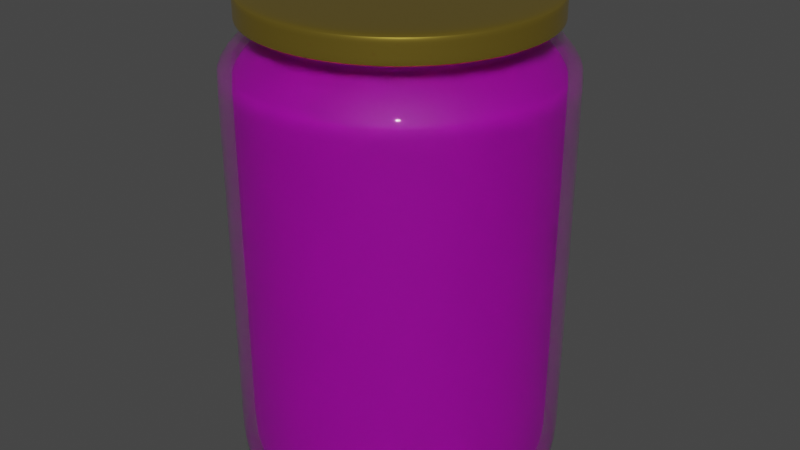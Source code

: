 # Source: blend.blend  (saved by Blender 3.5.10; exported with 4.5.12 LTS)
import bpy
from mathutils import Matrix  # noqa: F401  (used for matrix-valued properties, if any)

bpy.ops.wm.read_factory_settings(use_empty=True)
scene = bpy.context.scene
scene.name = 'Scene'

# ---- collections
col_collection = bpy.data.collections.new('Collection'); scene.collection.children.link(col_collection)

# ---- images (referenced by path relative to the original .blend; pixels are not part of the script)
import os
ASSET_DIR = os.environ.get("B2B_ASSET_DIR", "")  # directory of the original .blend (textures are referenced by path, not embedded)
HERE = os.path.dirname(os.path.abspath(__file__))  # packed textures are extracted next to this script under _unpacked/

def load_image(name, relpath, width, height, colorspace="sRGB"):
    """Load a texture the original file referenced (path relative to the .blend, or extracted next to this script)."""
    p = next((c for c in (os.path.join(HERE, relpath), os.path.join(ASSET_DIR, relpath)) if relpath and os.path.exists(c)), "")
    if p:
        img = bpy.data.images.load(p, check_existing=True)
        img.name = name
    else:  # same state as the original file: an image datablock whose file is absent (Cycles renders it pink)
        img = bpy.data.images.new(name, width, height)
        img.source = "FILE"
        img.filepath = "//" + (relpath or name)
    img.colorspace_settings.name = colorspace
    return img
img_cucumbers_jpg = load_image('Cucumbers.jpg', 'Cucumbers.jpg', 1024, 1024, 'sRGB')

# ---- materials (node trees are filled in below, after node groups)
mat_material_003 = bpy.data.materials.new('Material.003')
mat_material_003.use_transparent_shadow = False
mat_material_003.use_raytrace_refraction = True
mat_material_003.use_screen_refraction = True
mat_material_003.thickness_mode = 'SLAB'
mat_material_004 = bpy.data.materials.new('Material.004')
mat_material_004.use_transparent_shadow = False
mat_material_005 = bpy.data.materials.new('Material.005')
mat_material_005.use_transparent_shadow = False

# ---- node groups
ng_auto_smooth = bpy.data.node_groups.new('Auto Smooth', 'GeometryNodeTree')
_s = ng_auto_smooth.interface.new_socket(name='Geometry', in_out='OUTPUT', socket_type='NodeSocketGeometry')
_s = ng_auto_smooth.interface.new_socket(name='Geometry', in_out='INPUT', socket_type='NodeSocketGeometry')
_s = ng_auto_smooth.interface.new_socket(name='Angle', in_out='INPUT', socket_type='NodeSocketFloat')
_s.subtype = 'ANGLE'
_s.min_value = 0.0
_s.max_value = 3.142
ng_auto_smooth.is_modifier = True
_N = ng_auto_smooth.nodes; _L = ng_auto_smooth.links
n0 = _N.new('NodeGroupOutput'); n0.name = 'Group Output'; n0.location = (480, -100)
n1 = _N.new('NodeGroupInput'); n1.name = 'Group Input'; n1.location = (-420, -300)
n2 = _N.new('NodeGroupInput'); n2.name = 'Group Input.001'; n2.location = (-60, -100)
n3 = _N.new('GeometryNodeSetShadeSmooth'); n3.name = 'Set Shade Smooth'; n3.location = (120, -100)
n3.domain = 'EDGE'
n4 = _N.new('GeometryNodeSetShadeSmooth'); n4.name = 'Set Shade Smooth.001'; n4.location = (300, -100)
n5 = _N.new('GeometryNodeInputMeshEdgeAngle'); n5.name = 'Edge Angle'; n5.location = (-420, -220)
n6 = _N.new('GeometryNodeInputEdgeSmooth'); n6.name = 'Is Edge Smooth'; n6.location = (-60, -160)
n7 = _N.new('GeometryNodeInputShadeSmooth'); n7.name = 'Is Face Smooth'; n7.location = (-240, -340)
n8 = _N.new('FunctionNodeBooleanMath'); n8.name = 'Boolean Math'; n8.location = (-60, -220)
n9 = _N.new('FunctionNodeCompare'); n9.name = 'Compare'; n9.location = (-240, -180)
n9.operation = 'LESS_EQUAL'
_L.new(n5.outputs[0], n9.inputs[0])
_L.new(n4.outputs[0], n0.inputs[0])
_L.new(n1.outputs[1], n9.inputs[1])
_L.new(n9.outputs[0], n8.inputs[0])
_L.new(n7.outputs[0], n8.inputs[1])
_L.new(n2.outputs[0], n3.inputs[0])
_L.new(n6.outputs[0], n3.inputs[1])
_L.new(n3.outputs[0], n4.inputs[0])
_L.new(n8.outputs[0], n3.inputs[2])
n0.is_active_output = True

# ---- material node trees
mat_material_003.use_nodes = True; mat_material_003.node_tree.nodes.clear()
_N = mat_material_003.node_tree.nodes; _L = mat_material_003.node_tree.links
n0 = _N.new('ShaderNodeOutputMaterial'); n0.name = 'Material Output'; n0.location = (300, 300)
n1 = _N.new('ShaderNodeMixShader'); n1.name = 'Mix Shader'; n1.location = (139, 264)
n2 = _N.new('ShaderNodeBsdfGlass'); n2.name = 'Glass BSDF'; n2.location = (-49, 309)
n2.distribution = 'BECKMANN'
n2.inputs[2].default_value = 1.45
n3 = _N.new('ShaderNodeBsdfTransparent'); n3.name = 'Transparent BSDF'; n3.location = (-44, 89)
n4 = _N.new('ShaderNodeValue'); n4.name = 'Value'; n4.location = (300, 140)
n4.outputs[0].default_value = 0.0
_L.new(n1.outputs[0], n0.inputs[0])
_L.new(n2.outputs[0], n1.inputs[1])
_L.new(n3.outputs[0], n1.inputs[2])
_L.new(n4.outputs[0], n0.inputs[3])
n0.is_active_output = True
mat_material_004.use_nodes = True; mat_material_004.node_tree.nodes.clear()
_N = mat_material_004.node_tree.nodes; _L = mat_material_004.node_tree.links
n0 = _N.new('ShaderNodeBsdfPrincipled'); n0.name = 'Principled BSDF'; n0.location = (10, 300)
n0.distribution = 'GGX'
n0.subsurface_method = 'RANDOM_WALK_SKIN'
n0.inputs[0].default_value = (0.8, 0.5759, 0.08755, 1.0)
n0.inputs[1].default_value = 0.9418
n0.inputs[2].default_value = 0.2527
n0.inputs[3].default_value = 1.45
n0.inputs[27].default_value = (0.0, 0.0, 0.0, 1.0)
n0.inputs[28].default_value = 1.0
n1 = _N.new('ShaderNodeOutputMaterial'); n1.name = 'Material Output'; n1.location = (300, 300)
_L.new(n0.outputs[0], n1.inputs[0])
n1.is_active_output = True
mat_material_005.use_nodes = True; mat_material_005.node_tree.nodes.clear()
_N = mat_material_005.node_tree.nodes; _L = mat_material_005.node_tree.links
n0 = _N.new('ShaderNodeOutputMaterial'); n0.name = 'Material Output'; n0.location = (300, 300)
n1 = _N.new('ShaderNodeBsdfPrincipled'); n1.name = 'Principled BSDF'; n1.location = (10, 300)
n1.distribution = 'GGX'
n1.subsurface_method = 'RANDOM_WALK_SKIN'
n1.inputs[3].default_value = 1.45
n1.inputs[27].default_value = (0.0, 0.0, 0.0, 1.0)
n1.inputs[28].default_value = 1.0
n2 = _N.new('ShaderNodeTexImage'); n2.name = 'Image Texture'; n2.location = (-287, 266)
n2.image = img_cucumbers_jpg
_L.new(n1.outputs[0], n0.inputs[0])
_L.new(n2.outputs[0], n1.inputs[0])
n0.is_active_output = True

# ---- world
world_world = bpy.data.worlds.new('World'); scene.world = world_world
world_world.use_nodes = True; world_world.node_tree.nodes.clear()
_N = world_world.node_tree.nodes; _L = world_world.node_tree.links
n0 = _N.new('ShaderNodeOutputWorld'); n0.name = 'World Output'; n0.location = (300, 300)
n1 = _N.new('ShaderNodeBackground'); n1.name = 'Background'; n1.location = (10, 300)
n1.inputs[0].default_value = (0.05088, 0.05088, 0.05088, 1.0)
_L.new(n1.outputs[0], n0.inputs[0])
n0.is_active_output = True
world_world.color = (0.05088, 0.05088, 0.05088)
world_world.use_sun_shadow = False
world_world.sun_shadow_jitter_overblur = 0.0

# ---- meshes
me_circle = bpy.data.meshes.new('Circle')
me_circle.from_pydata([(0.0, 1.0, 0.0), (-0.3827, 0.9239, 0.0), (-0.7071, 0.7071, 0.0), (-0.9239, 0.3827, 0.0), (-1.0, 0.0, 0.0), (-0.9239, -0.3827, 0.0), (-0.7071, -0.7071, 0.0), (-0.3827, -0.9239, 0.0), (0.0, -1.0, 0.0), (0.3827, -0.9239, 0.0), (0.7071, -0.7071, 0.0), (0.9239, -0.3827, 0.0), (1.0, 0.0, 0.0), (0.9239, 0.3827, 0.0), (0.7071, 0.7071, 0.0), (0.3827, 0.9239, 0.0), (0.0, 1.0, 2.4), (-0.3827, 0.9239, 2.4), (-0.7071, 0.7071, 2.4), (-0.9239, 0.3827, 2.4), (-1.0, 0.0, 2.4), (-0.9239, -0.3827, 2.4), (-0.7071, -0.7071, 2.4), (-0.3827, -0.9239, 2.4), (0.0, -1.0, 2.4), (0.3827, -0.9239, 2.4), (0.7071, -0.7071, 2.4), (0.9239, -0.3827, 2.4), (1.0, 0.0, 2.4), (0.9239, 0.3827, 2.4), (0.7071, 0.7071, 2.4), (0.3827, 0.9239, 2.4), (3.125e-09, 0.7903, 2.6), (-0.3024, 0.7301, 2.6), (-0.5588, 0.5588, 2.6), (-0.7301, 0.3024, 2.6), (-0.7903, -2.344e-09, 2.6), (-0.7301, -0.3024, 2.6), (-0.5588, -0.5588, 2.6), (-0.3024, -0.7301, 2.6), (3.125e-09, -0.7903, 2.6), (0.3024, -0.7301, 2.6), (0.5588, -0.5588, 2.6), (0.7301, -0.3024, 2.6), (0.7903, -2.344e-09, 2.6), (0.7301, 0.3024, 2.6), (0.5588, 0.5588, 2.6), (0.3024, 0.7301, 2.6), (3.125e-09, 0.7903, 2.65), (-0.3024, 0.7301, 2.65), (-0.5588, 0.5588, 2.65), (-0.7301, 0.3024, 2.65), (-0.7903, -2.344e-09, 2.65), (-0.7301, -0.3024, 2.65), (-0.5588, -0.5588, 2.65), (-0.3024, -0.7301, 2.65), (3.125e-09, -0.7903, 2.65), (0.3024, -0.7301, 2.65), (0.5588, -0.5588, 2.65), (0.7301, -0.3024, 2.65), (0.7903, -2.344e-09, 2.65), (0.7301, 0.3024, 2.65), (0.5588, 0.5588, 2.65), (0.3024, 0.7301, 2.65), (2.98e-09, 0.8, 0.0), (-0.3061, 0.7391, 0.0), (-0.5657, 0.5657, 0.0), (-0.7391, 0.3061, 0.0), (-0.8, -2.235e-09, 0.0), (-0.7391, -0.3061, 0.0), (-0.5657, -0.5657, 0.0), (-0.3061, -0.7391, 0.0), (2.98e-09, -0.8, 0.0), (0.3061, -0.7391, 0.0), (0.5657, -0.5657, 0.0), (0.7391, -0.3061, 0.0), (0.8, -2.235e-09, 0.0), (0.7391, 0.3061, 0.0), (0.5657, 0.5657, 0.0), (0.3061, 0.7391, 0.0), (1.863e-08, -1.118e-08, 0.0), (0.3466, 0.8368, 2.52), (0.6405, 0.6405, 2.52), (1.93e-09, -0.9057, 2.52), (-0.3466, -0.8368, 2.52), (-0.3466, 0.8368, 2.52), (1.93e-09, 0.9057, 2.52), (0.3466, -0.8368, 2.52), (-0.6405, 0.6405, 2.52), (0.6405, -0.6405, 2.52), (-0.8368, 0.3466, 2.52), (0.8368, -0.3466, 2.52), (-0.9057, -1.447e-09, 2.52), (0.9057, -1.447e-09, 2.52), (-0.8368, -0.3466, 2.52), (0.8368, 0.3466, 2.52), (-0.6405, -0.6405, 2.52), (0.9239, 0.3827, 2.364), (0.7071, 0.7071, 2.364), (-0.7071, -0.7071, 2.364), (-0.3827, -0.9239, 2.364), (0.3827, 0.9239, 2.364), (0.0, -1.0, 2.364), (0.0, 1.0, 2.364), (-0.3827, 0.9239, 2.364), (0.3827, -0.9239, 2.364), (-0.7071, 0.7071, 2.364), (0.7071, -0.7071, 2.364), (-0.9239, 0.3827, 2.364), (0.9239, -0.3827, 2.364), (-1.0, 0.0, 2.364), (1.0, 0.0, 2.364), (-0.9239, -0.3827, 2.364), (0.9239, 0.3827, 0.04728), (-0.7071, -0.7071, 0.04728), (0.0, 1.0, 0.04728), (0.7071, 0.7071, 0.04728), (-0.3827, -0.9239, 0.04728), (0.3827, 0.9239, 0.04728), (0.0, -1.0, 0.04728), (-0.3827, 0.9239, 0.04728), (0.3827, -0.9239, 0.04728), (-0.7071, 0.7071, 0.04728), (0.7071, -0.7071, 0.04728), (-0.9239, 0.3827, 0.04728), (0.9239, -0.3827, 0.04728), (-1.0, 0.0, 0.04728), (1.0, 0.0, 0.04728), (-0.9239, -0.3827, 0.04728), (0.5588, 0.5588, 2.618), (0.7301, 0.3024, 2.618), (-0.3024, -0.7301, 2.618), (-0.5588, -0.5588, 2.618), (0.3024, 0.7301, 2.618), (3.125e-09, -0.7903, 2.618), (-0.3024, 0.7301, 2.618), (3.125e-09, 0.7903, 2.618), (0.3024, -0.7301, 2.618), (-0.5588, 0.5588, 2.618), (0.5588, -0.5588, 2.618), (-0.7301, 0.3024, 2.618), (0.7301, -0.3024, 2.618), (-0.7903, -2.344e-09, 2.618), (0.7903, -2.344e-09, 2.618), (-0.7301, -0.3024, 2.618)], [], [(97, 98, 30, 29), (99, 100, 23, 22), (98, 101, 31, 30), (100, 102, 24, 23), (103, 104, 17, 16), (101, 103, 16, 31), (102, 105, 25, 24), (104, 106, 18, 17), (105, 107, 26, 25), (106, 108, 19, 18), (107, 109, 27, 26), (108, 110, 20, 19), (109, 111, 28, 27), (110, 112, 21, 20), (111, 97, 29, 28), (112, 99, 22, 21), (82, 81, 47, 46), (84, 83, 40, 39), (86, 85, 33, 32), (81, 86, 32, 47), (83, 87, 41, 40), (85, 88, 34, 33), (87, 89, 42, 41), (88, 90, 35, 34), (89, 91, 43, 42), (90, 92, 36, 35), (91, 93, 44, 43), (92, 94, 37, 36), (93, 95, 45, 44), (94, 96, 38, 37), (95, 82, 46, 45), (96, 84, 39, 38), (130, 129, 62, 61), (132, 131, 55, 54), (129, 133, 63, 62), (131, 134, 56, 55), (136, 135, 49, 48), (133, 136, 48, 63), (134, 137, 57, 56), (135, 138, 50, 49), (137, 139, 58, 57), (138, 140, 51, 50), (139, 141, 59, 58), (140, 142, 52, 51), (141, 143, 60, 59), (142, 144, 53, 52), (143, 130, 61, 60), (144, 132, 54, 53), (13, 12, 76, 77), (6, 5, 69, 70), (14, 13, 77, 78), (7, 6, 70, 71), (15, 14, 78, 79), (8, 7, 71, 72), (1, 0, 64, 65), (0, 15, 79, 64), (9, 8, 72, 73), (2, 1, 65, 66), (10, 9, 73, 74), (3, 2, 66, 67), (11, 10, 74, 75), (4, 3, 67, 68), (12, 11, 75, 76), (5, 4, 68, 69), (76, 75, 80), (69, 68, 80), (77, 76, 80), (70, 69, 80), (78, 77, 80), (71, 70, 80), (79, 78, 80), (72, 71, 80), (65, 64, 80), (64, 79, 80), (73, 72, 80), (66, 65, 80), (74, 73, 80), (67, 66, 80), (75, 74, 80), (68, 67, 80), (22, 23, 84, 96), (29, 30, 82, 95), (21, 22, 96, 94), (28, 29, 95, 93), (20, 21, 94, 92), (27, 28, 93, 91), (19, 20, 92, 90), (26, 27, 91, 89), (18, 19, 90, 88), (25, 26, 89, 87), (17, 18, 88, 85), (24, 25, 87, 83), (31, 16, 86, 81), (16, 17, 85, 86), (23, 24, 83, 84), (30, 31, 81, 82), (128, 114, 99, 112), (127, 113, 97, 111), (126, 128, 112, 110), (125, 127, 111, 109), (124, 126, 110, 108), (123, 125, 109, 107), (122, 124, 108, 106), (121, 123, 107, 105), (120, 122, 106, 104), (119, 121, 105, 102), (118, 115, 103, 101), (115, 120, 104, 103), (117, 119, 102, 100), (116, 118, 101, 98), (114, 117, 100, 99), (113, 116, 98, 97), (13, 14, 116, 113), (6, 7, 117, 114), (14, 15, 118, 116), (7, 8, 119, 117), (0, 1, 120, 115), (15, 0, 115, 118), (8, 9, 121, 119), (1, 2, 122, 120), (9, 10, 123, 121), (2, 3, 124, 122), (10, 11, 125, 123), (3, 4, 126, 124), (11, 12, 127, 125), (4, 5, 128, 126), (12, 13, 113, 127), (5, 6, 114, 128), (37, 38, 132, 144), (44, 45, 130, 143), (36, 37, 144, 142), (43, 44, 143, 141), (35, 36, 142, 140), (42, 43, 141, 139), (34, 35, 140, 138), (41, 42, 139, 137), (33, 34, 138, 135), (40, 41, 137, 134), (47, 32, 136, 133), (32, 33, 135, 136), (39, 40, 134, 131), (46, 47, 133, 129), (38, 39, 131, 132), (45, 46, 129, 130)])
me_circle.polygons.foreach_set('use_smooth', [True] * 144)
_uv = me_circle.uv_layers.new(name='UVMap')
_uv.uv.foreach_set('vector', [0.0, 0.0, 0.0, 0.0, 0.0, 0.0, 0.0, 0.0, 0.0, 0.0, 0.0, 0.0, 0.0, 0.0, 0.0, 0.0, 0.0, 0.0, 0.0, 0.0, 0.0, 0.0, 0.0, 0.0, 0.0, 0.0, 0.0, 0.0, 0.0, 0.0, 0.0, 0.0, 0.0, 0.0, 0.0, 0.0, 0.0, 0.0, 0.0, 0.0, 0.0, 0.0, 0.0, 0.0, 0.0, 0.0, 0.0, 0.0, 0.0, 0.0, 0.0, 0.0, 0.0, 0.0, 0.0, 0.0, 0.0, 0.0, 0.0, 0.0, 0.0, 0.0, 0.0, 0.0, 0.0, 0.0, 0.0, 0.0, 0.0, 0.0, 0.0, 0.0, 0.0, 0.0, 0.0, 0.0, 0.0, 0.0, 0.0, 0.0, 0.0, 0.0, 0.0, 0.0, 0.0, 0.0, 0.0, 0.0, 0.0, 0.0, 0.0, 0.0, 0.0, 0.0, 0.0, 0.0, 0.0, 0.0, 0.0, 0.0, 0.0, 0.0, 0.0, 0.0, 0.0, 0.0, 0.0, 0.0, 0.0, 0.0, 0.0, 0.0, 0.0, 0.0, 0.0, 0.0, 0.0, 0.0, 0.0, 0.0, 0.0, 0.0, 0.0, 0.0, 0.0, 0.0, 0.0, 0.0, 0.0, 0.0, 0.0, 0.0, 0.0, 0.0, 0.0, 0.0, 0.0, 0.0, 0.0, 0.0, 0.0, 0.0, 0.0, 0.0, 0.0, 0.0, 0.0, 0.0, 0.0, 0.0, 0.0, 0.0, 0.0, 0.0, 0.0, 0.0, 0.0, 0.0, 0.0, 0.0, 0.0, 0.0, 0.0, 0.0, 0.0, 0.0, 0.0, 0.0, 0.0, 0.0, 0.0, 0.0, 0.0, 0.0, 0.0, 0.0, 0.0, 0.0, 0.0, 0.0, 0.0, 0.0, 0.0, 0.0, 0.0, 0.0, 0.0, 0.0, 0.0, 0.0, 0.0, 0.0, 0.0, 0.0, 0.0, 0.0, 0.0, 0.0, 0.0, 0.0, 0.0, 0.0, 0.0, 0.0, 0.0, 0.0, 0.0, 0.0, 0.0, 0.0, 0.0, 0.0, 0.0, 0.0, 0.0, 0.0, 0.0, 0.0, 0.0, 0.0, 0.0, 0.0, 0.0, 0.0, 0.0, 0.0, 0.0, 0.0, 0.0, 0.0, 0.0, 0.0, 0.0, 0.0, 0.0, 0.0, 0.0, 0.0, 0.0, 0.0, 0.0, 0.0, 0.0, 0.0, 0.0, 0.0, 0.0, 0.0, 0.0, 0.0, 0.0, 0.0, 0.0, 0.0, 0.0, 0.0, 0.0, 0.0, 0.0, 0.0, 0.0, 0.0, 0.0, 0.0, 0.0, 0.0, 0.0, 0.0, 0.0, 0.0, 0.0, 0.0, 0.0, 0.0, 0.0, 0.0, 0.0, 0.0, 0.0, 0.0, 0.0, 0.0, 0.0, 0.0, 0.0, 0.0, 0.0, 0.0, 0.0, 0.0, 0.0, 0.0, 0.0, 0.0, 0.0, 0.0, 0.0, 0.0, 0.0, 0.0, 0.0, 0.0, 0.0, 0.0, 0.0, 0.0, 0.0, 0.0, 0.0, 0.0, 0.0, 0.0, 0.0, 0.0, 0.0, 0.0, 0.0, 0.0, 0.0, 0.0, 0.0, 0.0, 0.0, 0.0, 0.0, 0.0, 0.0, 0.0, 0.0, 0.0, 0.0, 0.0, 0.0, 0.0, 0.0, 0.0, 0.0, 0.0, 0.0, 0.0, 0.0, 0.0, 0.0, 0.0, 0.0, 0.0, 0.0, 0.0, 0.0, 0.0, 0.0, 0.0, 0.0, 0.0, 0.0, 0.0, 0.0, 0.0, 0.0, 0.0, 0.0, 0.0, 0.0, 0.0, 0.0, 0.0, 0.0, 0.0, 0.0, 0.0, 0.0, 0.0, 0.0, 0.0, 0.0, 0.0, 0.0, 0.0, 0.0, 0.0, 0.0, 0.0, 0.0, 0.0, 0.0, 0.0, 0.0, 0.0, 0.0, 0.0, 0.0, 0.0, 0.0, 0.0, 0.0, 0.0, 0.0, 0.0, 0.0, 0.0, 0.0, 0.0, 0.0, 0.0, 0.0, 0.0, 0.0, 0.0, 0.0, 0.0, 0.0, 0.0, 0.0, 0.0, 0.0, 0.0, 0.0, 0.0, 0.0, 0.0, 0.0, 0.0, 0.0, 0.0, 0.0, 0.0, 0.0, 0.0, 0.0, 0.0, 0.0, 0.0, 0.0, 0.0, 0.0, 0.0, 0.0, 0.0, 0.0, 0.0, 0.0, 0.0, 0.0, 0.0, 0.0, 0.0, 0.0, 0.0, 0.0, 0.0, 0.0, 0.0, 0.0, 0.0, 0.0, 0.0, 0.0, 0.0, 0.0, 0.0, 0.0, 0.0, 0.0, 0.0, 0.0, 0.0, 0.0, 0.0, 0.0, 0.0, 0.0, 0.0, 0.0, 0.0, 0.0, 0.0, 0.0, 0.0, 0.0, 0.0, 0.0, 0.0, 0.0, 0.0, 0.0, 0.0, 0.0, 0.0, 0.0, 0.0, 0.0, 0.0, 0.0, 0.0, 0.0, 0.0, 0.0, 0.0, 0.0, 0.0, 0.0, 0.0, 0.0, 0.0, 0.0, 0.0, 0.0, 0.0, 0.0, 0.0, 0.0, 0.0, 0.0, 0.0, 0.0, 0.0, 0.0, 0.0, 0.0, 0.0, 0.0, 0.0, 0.0, 0.0, 0.0, 0.0, 0.0, 0.0, 0.0, 0.0, 0.0, 0.0, 0.0, 0.0, 0.0, 0.0, 0.0, 0.0, 0.0, 0.0, 0.0, 0.0, 0.0, 0.0, 0.0, 0.0, 0.0, 0.0, 0.0, 0.0, 0.0, 0.0, 0.0, 0.0, 0.0, 0.0, 0.0, 0.0, 0.0, 0.0, 0.0, 0.0, 0.0, 0.0, 0.0, 0.0, 0.0, 0.0, 0.0, 0.0, 0.0, 0.0, 0.0, 0.0, 0.0, 0.0, 0.0, 0.0, 0.0, 0.0, 0.0, 0.0, 0.0, 0.0, 0.0, 0.0, 0.0, 0.0, 0.0, 0.0, 0.0, 0.0, 0.0, 0.0, 0.0, 0.0, 0.0, 0.0, 0.0, 0.0, 0.0, 0.0, 0.0, 0.0, 0.0, 0.0, 0.0, 0.0, 0.0, 0.0, 0.0, 0.0, 0.0, 0.0, 0.0, 0.0, 0.0, 0.0, 0.0, 0.0, 0.0, 0.0, 0.0, 0.0, 0.0, 0.0, 0.0, 0.0, 0.0, 0.0, 0.0, 0.0, 0.0, 0.0, 0.0, 0.0, 0.0, 0.0, 0.0, 0.0, 0.0, 0.0, 0.0, 0.0, 0.0, 0.0, 0.0, 0.0, 0.0, 0.0, 0.0, 0.0, 0.0, 0.0, 0.0, 0.0, 0.0, 0.0, 0.0, 0.0, 0.0, 0.0, 0.0, 0.0, 0.0, 0.0, 0.0, 0.0, 0.0, 0.0, 0.0, 0.0, 0.0, 0.0, 0.0, 0.0, 0.0, 0.0, 0.0, 0.0, 0.0, 0.0, 0.0, 0.0, 0.0, 0.0, 0.0, 0.0, 0.0, 0.0, 0.0, 0.0, 0.0, 0.0, 0.0, 0.0, 0.0, 0.0, 0.0, 0.0, 0.0, 0.0, 0.0, 0.0, 0.0, 0.0, 0.0, 0.0, 0.0, 0.0, 0.0, 0.0, 0.0, 0.0, 0.0, 0.0, 0.0, 0.0, 0.0, 0.0, 0.0, 0.0, 0.0, 0.0, 0.0, 0.0, 0.0, 0.0, 0.0, 0.0, 0.0, 0.0, 0.0, 0.0, 0.0, 0.0, 0.0, 0.0, 0.0, 0.0, 0.0, 0.0, 0.0, 0.0, 0.0, 0.0, 0.0, 0.0, 0.0, 0.0, 0.0, 0.0, 0.0, 0.0, 0.0, 0.0, 0.0, 0.0, 0.0, 0.0, 0.0, 0.0, 0.0, 0.0, 0.0, 0.0, 0.0, 0.0, 0.0, 0.0, 0.0, 0.0, 0.0, 0.0, 0.0, 0.0, 0.0, 0.0, 0.0, 0.0, 0.0, 0.0, 0.0, 0.0, 0.0, 0.0, 0.0, 0.0, 0.0, 0.0, 0.0, 0.0, 0.0, 0.0, 0.0, 0.0, 0.0, 0.0, 0.0, 0.0, 0.0, 0.0, 0.0, 0.0, 0.0, 0.0, 0.0, 0.0, 0.0, 0.0, 0.0, 0.0, 0.0, 0.0, 0.0, 0.0, 0.0, 0.0, 0.0, 0.0, 0.0, 0.0, 0.0, 0.0, 0.0, 0.0, 0.0, 0.0, 0.0, 0.0, 0.0, 0.0, 0.0, 0.0, 0.0, 0.0, 0.0, 0.0, 0.0, 0.0, 0.0, 0.0, 0.0, 0.0, 0.0, 0.0, 0.0, 0.0, 0.0, 0.0, 0.0, 0.0, 0.0, 0.0, 0.0, 0.0, 0.0, 0.0, 0.0, 0.0, 0.0, 0.0, 0.0, 0.0, 0.0, 0.0, 0.0, 0.0, 0.0, 0.0, 0.0, 0.0, 0.0, 0.0, 0.0, 0.0, 0.0, 0.0, 0.0, 0.0, 0.0, 0.0, 0.0, 0.0, 0.0, 0.0, 0.0, 0.0, 0.0, 0.0, 0.0, 0.0, 0.0, 0.0, 0.0, 0.0, 0.0, 0.0, 0.0, 0.0, 0.0, 0.0, 0.0, 0.0, 0.0, 0.0, 0.0, 0.0, 0.0, 0.0, 0.0, 0.0, 0.0, 0.0, 0.0, 0.0, 0.0, 0.0, 0.0, 0.0, 0.0, 0.0, 0.0, 0.0, 0.0, 0.0, 0.0, 0.0, 0.0, 0.0, 0.0, 0.0, 0.0, 0.0, 0.0, 0.0, 0.0, 0.0, 0.0, 0.0, 0.0, 0.0, 0.0, 0.0, 0.0, 0.0, 0.0, 0.0, 0.0, 0.0, 0.0, 0.0, 0.0, 0.0, 0.0, 0.0, 0.0, 0.0, 0.0, 0.0, 0.0, 0.0, 0.0, 0.0, 0.0, 0.0, 0.0, 0.0, 0.0, 0.0, 0.0, 0.0, 0.0, 0.0, 0.0, 0.0, 0.0, 0.0, 0.0, 0.0, 0.0, 0.0, 0.0, 0.0, 0.0, 0.0, 0.0, 0.0, 0.0, 0.0, 0.0, 0.0, 0.0, 0.0, 0.0, 0.0, 0.0, 0.0, 0.0, 0.0, 0.0, 0.0, 0.0, 0.0, 0.0, 0.0, 0.0, 0.0, 0.0, 0.0, 0.0, 0.0, 0.0, 0.0, 0.0, 0.0, 0.0, 0.0, 0.0, 0.0, 0.0, 0.0, 0.0, 0.0, 0.0, 0.0, 0.0, 0.0, 0.0, 0.0, 0.0, 0.0, 0.0, 0.0, 0.0, 0.0, 0.0, 0.0, 0.0, 0.0, 0.0, 0.0, 0.0, 0.0, 0.0, 0.0, 0.0, 0.0, 0.0, 0.0, 0.0, 0.0, 0.0, 0.0, 0.0, 0.0, 0.0, 0.0, 0.0, 0.0, 0.0, 0.0, 0.0, 0.0, 0.0, 0.0, 0.0, 0.0, 0.0, 0.0, 0.0, 0.0, 0.0, 0.0, 0.0, 0.0, 0.0, 0.0, 0.0, 0.0, 0.0, 0.0, 0.0, 0.0, 0.0, 0.0, 0.0, 0.0, 0.0, 0.0, 0.0, 0.0, 0.0, 0.0, 0.0, 0.0, 0.0, 0.0, 0.0, 0.0, 0.0, 0.0, 0.0, 0.0, 0.0, 0.0, 0.0, 0.0, 0.0, 0.0, 0.0, 0.0, 0.0, 0.0, 0.0, 0.0, 0.0, 0.0, 0.0, 0.0])
me_circle.materials.append(mat_material_003)
me_circle.update()
me_circle_001 = bpy.data.meshes.new('Circle.001')
me_circle_001.from_pydata([(3.125e-09, 0.7903, 2.65), (-0.3024, 0.7301, 2.65), (-0.5588, 0.5588, 2.65), (-0.7301, 0.3024, 2.65), (-0.7903, -2.344e-09, 2.65), (-0.7301, -0.3024, 2.65), (-0.5588, -0.5588, 2.65), (-0.3024, -0.7301, 2.65), (3.125e-09, -0.7903, 2.65), (0.3024, -0.7301, 2.65), (0.5588, -0.5588, 2.65), (0.7301, -0.3024, 2.65), (0.7903, -2.344e-09, 2.65), (0.7301, 0.3024, 2.65), (0.5588, 0.5588, 2.65), (0.3024, 0.7301, 2.65), (5.109e-09, 0.8926, 2.64), (-0.3416, 0.8246, 2.64), (-0.6312, 0.6312, 2.64), (-0.8246, 0.3416, 2.64), (-0.8926, -1.206e-09, 2.64), (-0.8246, -0.3416, 2.64), (-0.6312, -0.6312, 2.64), (-0.3416, -0.8246, 2.64), (5.109e-09, -0.8926, 2.64), (0.3416, -0.8246, 2.64), (0.6312, -0.6312, 2.64), (0.8246, -0.3416, 2.64), (0.8926, -1.206e-09, 2.64), (0.8246, 0.3416, 2.64), (0.6312, 0.6312, 2.64), (0.3416, 0.8246, 2.64), (5.109e-09, 0.8926, 2.8), (-0.3416, 0.8246, 2.8), (-0.6312, 0.6312, 2.8), (-0.8246, 0.3416, 2.8), (-0.8926, -1.206e-09, 2.8), (-0.8246, -0.3416, 2.8), (-0.6312, -0.6312, 2.8), (-0.3416, -0.8246, 2.8), (5.109e-09, -0.8926, 2.8), (0.3416, -0.8246, 2.8), (0.6312, -0.6312, 2.8), (0.8246, -0.3416, 2.8), (0.8926, -1.206e-09, 2.8), (0.8246, 0.3416, 2.8), (0.6312, 0.6312, 2.8), (0.3416, 0.8246, 2.8), (5.214e-09, 0.6962, 2.8), (-0.2664, 0.6432, 2.8), (-0.4923, 0.4923, 2.8), (-0.6432, 0.2664, 2.8), (-0.6962, 6.982e-10, 2.8), (-0.6432, -0.2664, 2.8), (-0.4923, -0.4923, 2.8), (-0.2664, -0.6432, 2.8), (5.214e-09, -0.6962, 2.8), (0.2664, -0.6432, 2.8), (0.4923, -0.4923, 2.8), (0.6432, -0.2664, 2.8), (0.6962, 6.982e-10, 2.8), (0.6432, 0.2664, 2.8), (0.4923, 0.4923, 2.8), (0.2664, 0.6432, 2.8), (2.794e-09, 5.588e-09, 2.8), (5.109e-09, 0.8926, 2.777), (-0.3416, 0.8246, 2.777), (5.109e-09, -0.8926, 2.777), (0.3416, 0.8246, 2.777), (-0.3416, -0.8246, 2.777), (0.6312, 0.6312, 2.777), (-0.6312, -0.6312, 2.777), (0.8246, 0.3416, 2.777), (-0.8246, -0.3416, 2.777), (0.8926, -1.206e-09, 2.777), (-0.8926, -1.206e-09, 2.777), (0.6312, -0.6312, 2.777), (0.8246, -0.3416, 2.777), (-0.6312, 0.6312, 2.777), (-0.8246, 0.3416, 2.777), (0.3416, -0.8246, 2.777), (-0.6312, 0.6312, 2.661), (0.6312, -0.6312, 2.661), (5.109e-09, 0.8926, 2.661), (0.3416, -0.8246, 2.661), (-0.3416, 0.8246, 2.661), (5.109e-09, -0.8926, 2.661), (0.3416, 0.8246, 2.661), (-0.3416, -0.8246, 2.661), (0.6312, 0.6312, 2.661), (-0.6312, -0.6312, 2.661), (0.8246, 0.3416, 2.661), (-0.8246, -0.3416, 2.661), (0.8926, -1.206e-09, 2.661), (-0.8926, -1.206e-09, 2.661), (0.8246, -0.3416, 2.661), (-0.8246, 0.3416, 2.661)], [], [(1, 2, 18, 17), (9, 10, 26, 25), (2, 3, 19, 18), (10, 11, 27, 26), (3, 4, 20, 19), (11, 12, 28, 27), (4, 5, 21, 20), (12, 13, 29, 28), (5, 6, 22, 21), (13, 14, 30, 29), (6, 7, 23, 22), (14, 15, 31, 30), (7, 8, 24, 23), (0, 1, 17, 16), (15, 0, 16, 31), (8, 9, 25, 24), (78, 79, 35, 34), (76, 77, 43, 42), (79, 75, 36, 35), (77, 74, 44, 43), (75, 73, 37, 36), (74, 72, 45, 44), (73, 71, 38, 37), (72, 70, 46, 45), (71, 69, 39, 38), (70, 68, 47, 46), (69, 67, 40, 39), (65, 66, 33, 32), (68, 65, 32, 47), (67, 80, 41, 40), (66, 78, 34, 33), (80, 76, 42, 41), (39, 40, 56, 55), (32, 33, 49, 48), (47, 32, 48, 63), (40, 41, 57, 56), (33, 34, 50, 49), (41, 42, 58, 57), (34, 35, 51, 50), (42, 43, 59, 58), (35, 36, 52, 51), (43, 44, 60, 59), (36, 37, 53, 52), (44, 45, 61, 60), (37, 38, 54, 53), (45, 46, 62, 61), (38, 39, 55, 54), (46, 47, 63, 62), (60, 61, 64), (53, 54, 64), (61, 62, 64), (54, 55, 64), (62, 63, 64), (55, 56, 64), (48, 49, 64), (63, 48, 64), (56, 57, 64), (49, 50, 64), (57, 58, 64), (50, 51, 64), (58, 59, 64), (51, 52, 64), (59, 60, 64), (52, 53, 64), (84, 82, 76, 80), (85, 81, 78, 66), (86, 84, 80, 67), (87, 83, 65, 68), (83, 85, 66, 65), (88, 86, 67, 69), (89, 87, 68, 70), (90, 88, 69, 71), (91, 89, 70, 72), (92, 90, 71, 73), (93, 91, 72, 74), (94, 92, 73, 75), (95, 93, 74, 77), (96, 94, 75, 79), (82, 95, 77, 76), (81, 96, 79, 78), (18, 19, 96, 81), (26, 27, 95, 82), (19, 20, 94, 96), (27, 28, 93, 95), (20, 21, 92, 94), (28, 29, 91, 93), (21, 22, 90, 92), (29, 30, 89, 91), (22, 23, 88, 90), (30, 31, 87, 89), (23, 24, 86, 88), (16, 17, 85, 83), (31, 16, 83, 87), (24, 25, 84, 86), (17, 18, 81, 85), (25, 26, 82, 84)])
me_circle_001.polygons.foreach_set('use_smooth', [True] * 96)
_uv = me_circle_001.uv_layers.new(name='UVMap')
_uv.uv.foreach_set('vector', [0.0, 0.0, 0.0, 0.0, 0.0, 0.0, 0.0, 0.0, 0.0, 0.0, 0.0, 0.0, 0.0, 0.0, 0.0, 0.0, 0.0, 0.0, 0.0, 0.0, 0.0, 0.0, 0.0, 0.0, 0.0, 0.0, 0.0, 0.0, 0.0, 0.0, 0.0, 0.0, 0.0, 0.0, 0.0, 0.0, 0.0, 0.0, 0.0, 0.0, 0.0, 0.0, 0.0, 0.0, 0.0, 0.0, 0.0, 0.0, 0.0, 0.0, 0.0, 0.0, 0.0, 0.0, 0.0, 0.0, 0.0, 0.0, 0.0, 0.0, 0.0, 0.0, 0.0, 0.0, 0.0, 0.0, 0.0, 0.0, 0.0, 0.0, 0.0, 0.0, 0.0, 0.0, 0.0, 0.0, 0.0, 0.0, 0.0, 0.0, 0.0, 0.0, 0.0, 0.0, 0.0, 0.0, 0.0, 0.0, 0.0, 0.0, 0.0, 0.0, 0.0, 0.0, 0.0, 0.0, 0.0, 0.0, 0.0, 0.0, 0.0, 0.0, 0.0, 0.0, 0.0, 0.0, 0.0, 0.0, 0.0, 0.0, 0.0, 0.0, 0.0, 0.0, 0.0, 0.0, 0.0, 0.0, 0.0, 0.0, 0.0, 0.0, 0.0, 0.0, 0.0, 0.0, 0.0, 0.0, 0.0, 0.0, 0.0, 0.0, 0.0, 0.0, 0.0, 0.0, 0.0, 0.0, 0.0, 0.0, 0.0, 0.0, 0.0, 0.0, 0.0, 0.0, 0.0, 0.0, 0.0, 0.0, 0.0, 0.0, 0.0, 0.0, 0.0, 0.0, 0.0, 0.0, 0.0, 0.0, 0.0, 0.0, 0.0, 0.0, 0.0, 0.0, 0.0, 0.0, 0.0, 0.0, 0.0, 0.0, 0.0, 0.0, 0.0, 0.0, 0.0, 0.0, 0.0, 0.0, 0.0, 0.0, 0.0, 0.0, 0.0, 0.0, 0.0, 0.0, 0.0, 0.0, 0.0, 0.0, 0.0, 0.0, 0.0, 0.0, 0.0, 0.0, 0.0, 0.0, 0.0, 0.0, 0.0, 0.0, 0.0, 0.0, 0.0, 0.0, 0.0, 0.0, 0.0, 0.0, 0.0, 0.0, 0.0, 0.0, 0.0, 0.0, 0.0, 0.0, 0.0, 0.0, 0.0, 0.0, 0.0, 0.0, 0.0, 0.0, 0.0, 0.0, 0.0, 0.0, 0.0, 0.0, 0.0, 0.0, 0.0, 0.0, 0.0, 0.0, 0.0, 0.0, 0.0, 0.0, 0.0, 0.0, 0.0, 0.0, 0.0, 0.0, 0.0, 0.0, 0.0, 0.0, 0.0, 0.0, 0.0, 0.0, 0.0, 0.0, 0.0, 0.0, 0.0, 0.0, 0.0, 0.0, 0.0, 0.0, 0.0, 0.0, 0.0, 0.0, 0.0, 0.0, 0.0, 0.0, 0.0, 0.0, 0.0, 0.0, 0.0, 0.0, 0.0, 0.0, 0.0, 0.0, 0.0, 0.0, 0.0, 0.0, 0.0, 0.0, 0.0, 0.0, 0.0, 0.0, 0.0, 0.0, 0.0, 0.0, 0.0, 0.0, 0.0, 0.0, 0.0, 0.0, 0.0, 0.0, 0.0, 0.0, 0.0, 0.0, 0.0, 0.0, 0.0, 0.0, 0.0, 0.0, 0.0, 0.0, 0.0, 0.0, 0.0, 0.0, 0.0, 0.0, 0.0, 0.0, 0.0, 0.0, 0.0, 0.0, 0.0, 0.0, 0.0, 0.0, 0.0, 0.0, 0.0, 0.0, 0.0, 0.0, 0.0, 0.0, 0.0, 0.0, 0.0, 0.0, 0.0, 0.0, 0.0, 0.0, 0.0, 0.0, 0.0, 0.0, 0.0, 0.0, 0.0, 0.0, 0.0, 0.0, 0.0, 0.0, 0.0, 0.0, 0.0, 0.0, 0.0, 0.0, 0.0, 0.0, 0.0, 0.0, 0.0, 0.0, 0.0, 0.0, 0.0, 0.0, 0.0, 0.0, 0.0, 0.0, 0.0, 0.0, 0.0, 0.0, 0.0, 0.0, 0.0, 0.0, 0.0, 0.0, 0.0, 0.0, 0.0, 0.0, 0.0, 0.0, 0.0, 0.0, 0.0, 0.0, 0.0, 0.0, 0.0, 0.0, 0.0, 0.0, 0.0, 0.0, 0.0, 0.0, 0.0, 0.0, 0.0, 0.0, 0.0, 0.0, 0.0, 0.0, 0.0, 0.0, 0.0, 0.0, 0.0, 0.0, 0.0, 0.0, 0.0, 0.0, 0.0, 0.0, 0.0, 0.0, 0.0, 0.0, 0.0, 0.0, 0.0, 0.0, 0.0, 0.0, 0.0, 0.0, 0.0, 0.0, 0.0, 0.0, 0.0, 0.0, 0.0, 0.0, 0.0, 0.0, 0.0, 0.0, 0.0, 0.0, 0.0, 0.0, 0.0, 0.0, 0.0, 0.0, 0.0, 0.0, 0.0, 0.0, 0.0, 0.0, 0.0, 0.0, 0.0, 0.0, 0.0, 0.0, 0.0, 0.0, 0.0, 0.0, 0.0, 0.0, 0.0, 0.0, 0.0, 0.0, 0.0, 0.0, 0.0, 0.0, 0.0, 0.0, 0.0, 0.0, 0.0, 0.0, 0.0, 0.0, 0.0, 0.0, 0.0, 0.0, 0.0, 0.0, 0.0, 0.0, 0.0, 0.0, 0.0, 0.0, 0.0, 0.0, 0.0, 0.0, 0.0, 0.0, 0.0, 0.0, 0.0, 0.0, 0.0, 0.0, 0.0, 0.0, 0.0, 0.0, 0.0, 0.0, 0.0, 0.0, 0.0, 0.0, 0.0, 0.0, 0.0, 0.0, 0.0, 0.0, 0.0, 0.0, 0.0, 0.0, 0.0, 0.0, 0.0, 0.0, 0.0, 0.0, 0.0, 0.0, 0.0, 0.0, 0.0, 0.0, 0.0, 0.0, 0.0, 0.0, 0.0, 0.0, 0.0, 0.0, 0.0, 0.0, 0.0, 0.0, 0.0, 0.0, 0.0, 0.0, 0.0, 0.0, 0.0, 0.0, 0.0, 0.0, 0.0, 0.0, 0.0, 0.0, 0.0, 0.0, 0.0, 0.0, 0.0, 0.0, 0.0, 0.0, 0.0, 0.0, 0.0, 0.0, 0.0, 0.0, 0.0, 0.0, 0.0, 0.0, 0.0, 0.0, 0.0, 0.0, 0.0, 0.0, 0.0, 0.0, 0.0, 0.0, 0.0, 0.0, 0.0, 0.0, 0.0, 0.0, 0.0, 0.0, 0.0, 0.0, 0.0, 0.0, 0.0, 0.0, 0.0, 0.0, 0.0, 0.0, 0.0, 0.0, 0.0, 0.0, 0.0, 0.0, 0.0, 0.0, 0.0, 0.0, 0.0, 0.0, 0.0, 0.0, 0.0, 0.0, 0.0, 0.0, 0.0, 0.0, 0.0, 0.0, 0.0, 0.0, 0.0, 0.0, 0.0, 0.0, 0.0, 0.0, 0.0, 0.0, 0.0, 0.0, 0.0, 0.0, 0.0, 0.0, 0.0, 0.0, 0.0, 0.0, 0.0, 0.0, 0.0, 0.0, 0.0, 0.0, 0.0, 0.0, 0.0, 0.0, 0.0, 0.0, 0.0, 0.0, 0.0, 0.0, 0.0, 0.0, 0.0, 0.0, 0.0, 0.0, 0.0, 0.0, 0.0, 0.0, 0.0, 0.0, 0.0, 0.0, 0.0, 0.0, 0.0, 0.0, 0.0, 0.0, 0.0, 0.0, 0.0, 0.0, 0.0, 0.0, 0.0, 0.0, 0.0, 0.0, 0.0, 0.0, 0.0, 0.0, 0.0, 0.0, 0.0, 0.0, 0.0, 0.0, 0.0, 0.0, 0.0, 0.0, 0.0, 0.0, 0.0, 0.0, 0.0, 0.0])
me_circle_001.materials.append(mat_material_004)
me_circle_001.update()
me_circle_002 = bpy.data.meshes.new('Circle.002')
me_circle_002.from_pydata([(3.91e-10, 0.9207, 0.02822), (-0.3523, 0.8506, 0.02822), (-0.6511, 0.6511, 0.02822), (-0.8506, 0.3523, 0.02822), (-0.9207, -2.281e-10, 0.02822), (-0.8506, -0.3523, 0.02822), (-0.6511, -0.6511, 0.02822), (-0.3523, -0.8506, 0.02822), (3.91e-10, -0.9207, 0.02822), (0.3523, -0.8506, 0.02822), (0.6511, -0.6511, 0.02822), (0.8506, -0.3523, 0.02822), (0.9207, -2.281e-10, 0.02822), (0.8506, 0.3523, 0.02822), (0.6511, 0.6511, 0.02822), (0.3523, 0.8506, 0.02822), (3.91e-10, 0.9207, 2.359), (-0.3523, 0.8506, 2.359), (-0.6511, 0.6511, 2.359), (-0.8506, 0.3523, 2.359), (-0.9207, -2.281e-10, 2.359), (-0.8506, -0.3523, 2.359), (-0.6511, -0.6511, 2.359), (-0.3523, -0.8506, 2.359), (3.91e-10, -0.9207, 2.359), (0.3523, -0.8506, 2.359), (0.6511, -0.6511, 2.359), (0.8506, -0.3523, 2.359), (0.9207, -2.281e-10, 2.359), (0.8506, 0.3523, 2.359), (0.6511, 0.6511, 2.359), (0.3523, 0.8506, 2.359), (3.268e-09, 0.7277, 2.553), (-0.2785, 0.6723, 2.553), (-0.5145, 0.5145, 2.553), (-0.6723, 0.2785, 2.553), (-0.7277, -2.386e-09, 2.553), (-0.6723, -0.2785, 2.553), (-0.5145, -0.5145, 2.553), (-0.2785, -0.6723, 2.553), (3.268e-09, -0.7277, 2.553), (0.2785, -0.6723, 2.553), (0.5145, -0.5145, 2.553), (0.6723, -0.2785, 2.553), (0.7277, -2.386e-09, 2.553), (0.6723, 0.2785, 2.553), (0.5145, 0.5145, 2.553), (0.2785, 0.6723, 2.553), (3.268e-09, 0.7277, 2.602), (-0.2785, 0.6723, 2.602), (-0.5145, 0.5145, 2.602), (-0.6723, 0.2785, 2.602), (-0.7277, -2.386e-09, 2.602), (-0.6723, -0.2785, 2.602), (-0.5145, -0.5145, 2.602), (-0.2785, -0.6723, 2.602), (3.268e-09, -0.7277, 2.602), (0.2785, -0.6723, 2.602), (0.5145, -0.5145, 2.602), (0.6723, -0.2785, 2.602), (0.7277, -2.386e-09, 2.602), (0.6723, 0.2785, 2.602), (0.5145, 0.5145, 2.602), (0.2785, 0.6723, 2.602), (3.135e-09, 0.7366, 0.02822), (-0.2819, 0.6805, 0.02822), (-0.5208, 0.5208, 0.02822), (-0.6805, 0.2819, 0.02822), (-0.7366, -2.286e-09, 0.02822), (-0.6805, -0.2819, 0.02822), (-0.5208, -0.5208, 0.02822), (-0.2819, -0.6805, 0.02822), (3.135e-09, -0.7366, 0.02822), (0.2819, -0.6805, 0.02822), (0.5208, -0.5208, 0.02822), (0.6805, -0.2819, 0.02822), (0.7366, -2.286e-09, 0.02822), (0.6805, 0.2819, 0.02822), (0.5208, 0.5208, 0.02822), (0.2819, 0.6805, 0.02822), (1.754e-08, -1.052e-08, 0.02822), (0.3191, 0.7705, 2.476), (0.5897, 0.5897, 2.476), (2.168e-09, -0.8339, 2.476), (-0.3191, -0.7705, 2.476), (-0.3191, 0.7705, 2.476), (2.168e-09, 0.8339, 2.476), (0.3191, -0.7705, 2.476), (-0.5897, 0.5897, 2.476), (0.5897, -0.5897, 2.476), (-0.7705, 0.3191, 2.476), (0.7705, -0.3191, 2.476), (-0.8339, -1.561e-09, 2.476), (0.8339, -1.561e-09, 2.476), (-0.7705, -0.3191, 2.476), (0.7705, 0.3191, 2.476), (-0.5897, -0.5897, 2.476), (0.8506, 0.3523, 2.324), (0.6511, 0.6511, 2.324), (-0.6511, -0.6511, 2.324), (-0.3523, -0.8506, 2.324), (0.3523, 0.8506, 2.324), (3.91e-10, -0.9207, 2.324), (3.91e-10, 0.9207, 2.324), (-0.3523, 0.8506, 2.324), (0.3523, -0.8506, 2.324), (-0.6511, 0.6511, 2.324), (0.6511, -0.6511, 2.324), (-0.8506, 0.3523, 2.324), (0.8506, -0.3523, 2.324), (-0.9207, -2.281e-10, 2.324), (0.9207, -2.281e-10, 2.324), (-0.8506, -0.3523, 2.324), (0.8506, 0.3523, 0.07414), (-0.6511, -0.6511, 0.07414), (3.91e-10, 0.9207, 0.07414), (0.6511, 0.6511, 0.07414), (-0.3523, -0.8506, 0.07414), (0.3523, 0.8506, 0.07414), (3.91e-10, -0.9207, 0.07414), (-0.3523, 0.8506, 0.07414), (0.3523, -0.8506, 0.07414), (-0.6511, 0.6511, 0.07414), (0.6511, -0.6511, 0.07414), (-0.8506, 0.3523, 0.07414), (0.8506, -0.3523, 0.07414), (-0.9207, -2.281e-10, 0.07414), (0.9207, -2.281e-10, 0.07414), (-0.8506, -0.3523, 0.07414), (0.5145, 0.5145, 2.571), (0.6723, 0.2785, 2.571), (-0.2785, -0.6723, 2.571), (-0.5145, -0.5145, 2.571), (0.2785, 0.6723, 2.571), (3.268e-09, -0.7277, 2.571), (-0.2785, 0.6723, 2.571), (3.268e-09, 0.7277, 2.571), (0.2785, -0.6723, 2.571), (-0.5145, 0.5145, 2.571), (0.5145, -0.5145, 2.571), (-0.6723, 0.2785, 2.571), (0.6723, -0.2785, 2.571), (-0.7277, -2.386e-09, 2.571), (0.7277, -2.386e-09, 2.571), (-0.6723, -0.2785, 2.571)], [], [(97, 98, 30, 29), (99, 100, 23, 22), (98, 101, 31, 30), (100, 102, 24, 23), (103, 104, 17, 16), (101, 103, 16, 31), (102, 105, 25, 24), (104, 106, 18, 17), (105, 107, 26, 25), (106, 108, 19, 18), (107, 109, 27, 26), (108, 110, 20, 19), (109, 111, 28, 27), (110, 112, 21, 20), (111, 97, 29, 28), (112, 99, 22, 21), (82, 81, 47, 46), (84, 83, 40, 39), (86, 85, 33, 32), (81, 86, 32, 47), (83, 87, 41, 40), (85, 88, 34, 33), (87, 89, 42, 41), (88, 90, 35, 34), (89, 91, 43, 42), (90, 92, 36, 35), (91, 93, 44, 43), (92, 94, 37, 36), (93, 95, 45, 44), (94, 96, 38, 37), (95, 82, 46, 45), (96, 84, 39, 38), (130, 129, 62, 61), (132, 131, 55, 54), (129, 133, 63, 62), (131, 134, 56, 55), (136, 135, 49, 48), (133, 136, 48, 63), (134, 137, 57, 56), (135, 138, 50, 49), (137, 139, 58, 57), (138, 140, 51, 50), (139, 141, 59, 58), (140, 142, 52, 51), (141, 143, 60, 59), (142, 144, 53, 52), (143, 130, 61, 60), (144, 132, 54, 53), (13, 12, 76, 77), (6, 5, 69, 70), (14, 13, 77, 78), (7, 6, 70, 71), (15, 14, 78, 79), (8, 7, 71, 72), (1, 0, 64, 65), (0, 15, 79, 64), (9, 8, 72, 73), (2, 1, 65, 66), (10, 9, 73, 74), (3, 2, 66, 67), (11, 10, 74, 75), (4, 3, 67, 68), (12, 11, 75, 76), (5, 4, 68, 69), (76, 75, 80), (69, 68, 80), (77, 76, 80), (70, 69, 80), (78, 77, 80), (71, 70, 80), (79, 78, 80), (72, 71, 80), (65, 64, 80), (64, 79, 80), (73, 72, 80), (66, 65, 80), (74, 73, 80), (67, 66, 80), (75, 74, 80), (68, 67, 80), (22, 23, 84, 96), (29, 30, 82, 95), (21, 22, 96, 94), (28, 29, 95, 93), (20, 21, 94, 92), (27, 28, 93, 91), (19, 20, 92, 90), (26, 27, 91, 89), (18, 19, 90, 88), (25, 26, 89, 87), (17, 18, 88, 85), (24, 25, 87, 83), (31, 16, 86, 81), (16, 17, 85, 86), (23, 24, 83, 84), (30, 31, 81, 82), (128, 114, 99, 112), (127, 113, 97, 111), (126, 128, 112, 110), (125, 127, 111, 109), (124, 126, 110, 108), (123, 125, 109, 107), (122, 124, 108, 106), (121, 123, 107, 105), (120, 122, 106, 104), (119, 121, 105, 102), (118, 115, 103, 101), (115, 120, 104, 103), (117, 119, 102, 100), (116, 118, 101, 98), (114, 117, 100, 99), (113, 116, 98, 97), (13, 14, 116, 113), (6, 7, 117, 114), (14, 15, 118, 116), (7, 8, 119, 117), (0, 1, 120, 115), (15, 0, 115, 118), (8, 9, 121, 119), (1, 2, 122, 120), (9, 10, 123, 121), (2, 3, 124, 122), (10, 11, 125, 123), (3, 4, 126, 124), (11, 12, 127, 125), (4, 5, 128, 126), (12, 13, 113, 127), (5, 6, 114, 128), (37, 38, 132, 144), (44, 45, 130, 143), (36, 37, 144, 142), (43, 44, 143, 141), (35, 36, 142, 140), (42, 43, 141, 139), (34, 35, 140, 138), (41, 42, 139, 137), (33, 34, 138, 135), (40, 41, 137, 134), (47, 32, 136, 133), (32, 33, 135, 136), (39, 40, 134, 131), (46, 47, 133, 129), (38, 39, 131, 132), (45, 46, 129, 130)])
me_circle_002.polygons.foreach_set('use_smooth', [True] * 144)
_uv = me_circle_002.uv_layers.new(name='UVMap')
_uv.uv.foreach_set('vector', [0.3891, 0.8757, 0.5771, 0.8757, 0.5771, 0.8889, 0.3891, 0.8889, 1.304, 0.8757, 1.448, 0.8757, 1.448, 0.8889, 1.304, 0.8889, 0.5771, 0.8757, 0.721, 0.8757, 0.721, 0.8889, 0.5771, 0.8889, 2.175, 0.8804, 2.363, 0.8804, 2.363, 0.8936, 2.175, 0.8936, 1.636, 0.8804, 1.839, 0.8804, 1.839, 0.8936, 1.636, 0.8936, 1.448, 0.8804, 1.636, 0.8804, 1.636, 0.8936, 1.448, 0.8936, 2.363, 0.8804, 2.566, 0.8804, 2.566, 0.8936, 2.363, 0.8936, 1.839, 0.8804, 2.027, 0.8804, 2.027, 0.8936, 1.839, 0.8936, 2.566, 0.8804, 2.754, 0.8804, 2.754, 0.8936, 2.566, 0.8936, 2.027, 0.8804, 2.171, 0.8804, 2.171, 0.8936, 2.027, 0.8936, 2.754, 0.8804, 2.898, 0.8804, 2.898, 0.8936, 2.754, 0.8936, 0.7244, 0.8757, 0.9124, 0.8757, 0.9124, 0.8889, 0.7244, 0.8889, -0.002279, 0.8757, 0.1857, 0.8757, 0.1857, 0.8889, -0.002279, 0.8889, 0.9124, 0.8757, 1.116, 0.8757, 1.116, 0.8889, 0.9124, 0.8889, 0.1857, 0.8757, 0.3891, 0.8757, 0.3891, 0.8889, 0.1857, 0.8889, 1.116, 0.8757, 1.304, 0.8757, 1.304, 0.8889, 1.116, 0.8889, 0.5498, 0.9329, 0.6801, 0.9329, 0.6301, 0.9623, 0.5164, 0.9623, 2.202, 0.9376, 2.372, 0.9376, 2.384, 0.967, 2.235, 0.967, 1.646, 0.9376, 1.83, 0.9376, 1.818, 0.967, 1.657, 0.967, 1.475, 0.9376, 1.646, 0.9376, 1.657, 0.967, 1.509, 0.967, 2.372, 0.9376, 2.557, 0.9376, 2.545, 0.967, 2.384, 0.967, 1.83, 0.9376, 2.0, 0.9376, 1.967, 0.967, 1.818, 0.967, 2.557, 0.9376, 2.727, 0.9376, 2.693, 0.967, 2.545, 0.967, 2.0, 0.9376, 2.13, 0.9376, 2.08, 0.967, 1.967, 0.967, 2.727, 0.9376, 2.857, 0.9376, 2.807, 0.967, 2.693, 0.967, 0.7517, 0.9329, 0.922, 0.9329, 0.9337, 0.9623, 0.7852, 0.9623, 0.02503, 0.9329, 0.1953, 0.9329, 0.207, 0.9623, 0.05847, 0.9623, 0.922, 0.9329, 1.106, 0.9329, 1.095, 0.9623, 0.9337, 0.9623, 0.1953, 0.9329, 0.3796, 0.9329, 0.3678, 0.9623, 0.207, 0.9623, 1.106, 0.9329, 1.277, 0.9329, 1.243, 0.9623, 1.095, 0.9623, 0.3796, 0.9329, 0.5498, 0.9329, 0.5164, 0.9623, 0.3678, 0.9623, 1.277, 0.9329, 1.407, 0.9329, 1.357, 0.9623, 1.243, 0.9623, 0.3678, 0.9689, 0.5164, 0.9689, 0.5164, 0.9806, 0.3678, 0.9806, 1.243, 0.9689, 1.357, 0.9689, 1.357, 0.9806, 1.243, 0.9806, 0.5164, 0.9689, 0.6301, 0.9689, 0.6301, 0.9806, 0.5164, 0.9806, 2.235, 0.9736, 2.384, 0.9736, 2.384, 0.9853, 2.235, 0.9853, 1.657, 0.9736, 1.818, 0.9736, 1.818, 0.9853, 1.657, 0.9853, 1.509, 0.9736, 1.657, 0.9736, 1.657, 0.9853, 1.509, 0.9853, 2.384, 0.9736, 2.545, 0.9736, 2.545, 0.9853, 2.384, 0.9853, 1.818, 0.9736, 1.967, 0.9736, 1.967, 0.9853, 1.818, 0.9853, 2.545, 0.9736, 2.693, 0.9736, 2.693, 0.9853, 2.545, 0.9853, 1.967, 0.9736, 2.08, 0.9736, 2.08, 0.9853, 1.967, 0.9853, 2.693, 0.9736, 2.807, 0.9736, 2.807, 0.9853, 2.693, 0.9853, 0.7852, 0.9689, 0.9337, 0.9689, 0.9337, 0.9806, 0.7852, 0.9806, 0.05847, 0.9689, 0.207, 0.9689, 0.207, 0.9806, 0.05847, 0.9806, 0.9337, 0.9689, 1.095, 0.9689, 1.095, 0.9806, 0.9337, 0.9806, 0.207, 0.9689, 0.3678, 0.9689, 0.3678, 0.9806, 0.207, 0.9806, 1.095, 0.9689, 1.243, 0.9689, 1.243, 0.9806, 1.095, 0.9806, 0.2368, 0.01335, 0.2713, 0.0009707, 0.2679, 0.05953, 0.2403, 0.06944, 0.3032, 0.5191, 0.2713, 0.5742, 0.2679, 0.5181, 0.2934, 0.474, 0.2049, 0.06843, 0.2368, 0.01335, 0.2403, 0.06944, 0.2148, 0.1135, 0.3276, 0.4297, 0.3032, 0.5191, 0.2934, 0.474, 0.3129, 0.4025, 0.1805, 0.1578, 0.2049, 0.06843, 0.2148, 0.1135, 0.1952, 0.185, 0.3408, 0.3197, 0.3276, 0.4297, 0.3129, 0.4025, 0.3235, 0.3145, 0.1673, 0.3819, 0.1673, 0.2679, 0.1847, 0.2731, 0.1847, 0.3643, 0.1673, 0.2679, 0.1805, 0.1578, 0.1952, 0.185, 0.1847, 0.2731, 0.3408, 0.2056, 0.3408, 0.3197, 0.3235, 0.3145, 0.3235, 0.2233, 0.1805, 0.4825, 0.1673, 0.3819, 0.1847, 0.3643, 0.1952, 0.4448, 0.3276, 0.105, 0.3408, 0.2056, 0.3235, 0.2233, 0.3129, 0.1428, 0.2049, 0.5544, 0.1805, 0.4825, 0.1952, 0.4448, 0.2148, 0.5023, 0.3032, 0.03316, 0.3276, 0.105, 0.3129, 0.1428, 0.2934, 0.08528, 0.2368, 0.5866, 0.2049, 0.5544, 0.2148, 0.5023, 0.2403, 0.528, 0.2713, 0.0009707, 0.3032, 0.03316, 0.2934, 0.08528, 0.2679, 0.05953, 0.2713, 0.5742, 0.2368, 0.5866, 0.2403, 0.528, 0.2679, 0.5181, 0.2679, 0.05953, 0.2934, 0.08528, 0.2541, 0.2938, 0.2679, 0.5181, 0.2403, 0.528, 0.2541, 0.2938, 0.2403, 0.06944, 0.2679, 0.05953, 0.2541, 0.2938, 0.2934, 0.474, 0.2679, 0.5181, 0.2541, 0.2938, 0.2148, 0.1135, 0.2403, 0.06944, 0.2541, 0.2938, 0.3129, 0.4025, 0.2934, 0.474, 0.2541, 0.2938, 0.1952, 0.185, 0.2148, 0.1135, 0.2541, 0.2938, 0.3235, 0.3145, 0.3129, 0.4025, 0.2541, 0.2938, 0.1847, 0.3643, 0.1847, 0.2731, 0.2541, 0.2938, 0.1847, 0.2731, 0.1952, 0.185, 0.2541, 0.2938, 0.3235, 0.2233, 0.3235, 0.3145, 0.2541, 0.2938, 0.1952, 0.4448, 0.1847, 0.3643, 0.2541, 0.2938, 0.3129, 0.1428, 0.3235, 0.2233, 0.2541, 0.2938, 0.2148, 0.5023, 0.1952, 0.4448, 0.2541, 0.2938, 0.2934, 0.08528, 0.3129, 0.1428, 0.2541, 0.2938, 0.2403, 0.528, 0.2148, 0.5023, 0.2541, 0.2938, 1.304, 0.8889, 1.448, 0.8889, 1.407, 0.9329, 1.277, 0.9329, 0.3891, 0.8889, 0.5771, 0.8889, 0.5498, 0.9329, 0.3796, 0.9329, 1.116, 0.8889, 1.304, 0.8889, 1.277, 0.9329, 1.106, 0.9329, 0.1857, 0.8889, 0.3891, 0.8889, 0.3796, 0.9329, 0.1953, 0.9329, 0.9124, 0.8889, 1.116, 0.8889, 1.106, 0.9329, 0.922, 0.9329, -0.002279, 0.8889, 0.1857, 0.8889, 0.1953, 0.9329, 0.02503, 0.9329, 0.7244, 0.8889, 0.9124, 0.8889, 0.922, 0.9329, 0.7517, 0.9329, 2.754, 0.8936, 2.898, 0.8936, 2.857, 0.9376, 2.727, 0.9376, 2.027, 0.8936, 2.171, 0.8936, 2.13, 0.9376, 2.0, 0.9376, 2.566, 0.8936, 2.754, 0.8936, 2.727, 0.9376, 2.557, 0.9376, 1.839, 0.8936, 2.027, 0.8936, 2.0, 0.9376, 1.83, 0.9376, 2.363, 0.8936, 2.566, 0.8936, 2.557, 0.9376, 2.372, 0.9376, 1.448, 0.8936, 1.636, 0.8936, 1.646, 0.9376, 1.475, 0.9376, 1.636, 0.8936, 1.839, 0.8936, 1.83, 0.9376, 1.646, 0.9376, 2.175, 0.8936, 2.363, 0.8936, 2.372, 0.9376, 2.202, 0.9376, 0.5771, 0.8889, 0.721, 0.8889, 0.6801, 0.9329, 0.5498, 0.9329, 1.116, 0.02619, 1.304, 0.02619, 1.304, 0.8757, 1.116, 0.8757, 0.1857, 0.02619, 0.3891, 0.02619, 0.3891, 0.8757, 0.1857, 0.8757, 0.9124, 0.02619, 1.116, 0.02619, 1.116, 0.8757, 0.9124, 0.8757, -0.002279, 0.02619, 0.1857, 0.02619, 0.1857, 0.8757, -0.002279, 0.8757, 0.7244, 0.02619, 0.9124, 0.02619, 0.9124, 0.8757, 0.7244, 0.8757, 2.754, 0.03089, 2.898, 0.03089, 2.898, 0.8804, 2.754, 0.8804, 2.027, 0.03089, 2.171, 0.03089, 2.171, 0.8804, 2.027, 0.8804, 2.566, 0.03089, 2.754, 0.03089, 2.754, 0.8804, 2.566, 0.8804, 1.839, 0.03089, 2.027, 0.03089, 2.027, 0.8804, 1.839, 0.8804, 2.363, 0.03089, 2.566, 0.03089, 2.566, 0.8804, 2.363, 0.8804, 1.448, 0.03089, 1.636, 0.03089, 1.636, 0.8804, 1.448, 0.8804, 1.636, 0.03089, 1.839, 0.03089, 1.839, 0.8804, 1.636, 0.8804, 2.175, 0.03089, 2.363, 0.03089, 2.363, 0.8804, 2.175, 0.8804, 0.5771, 0.02619, 0.721, 0.02619, 0.721, 0.8757, 0.5771, 0.8757, 1.304, 0.02619, 1.448, 0.02619, 1.448, 0.8757, 1.304, 0.8757, 0.3891, 0.02619, 0.5771, 0.02619, 0.5771, 0.8757, 0.3891, 0.8757, 0.3891, 0.008854, 0.5771, 0.008854, 0.5771, 0.02619, 0.3891, 0.02619, 1.304, 0.008854, 1.448, 0.008854, 1.448, 0.02619, 1.304, 0.02619, 0.5771, 0.008854, 0.721, 0.008854, 0.721, 0.02619, 0.5771, 0.02619, 2.175, 0.01355, 2.363, 0.01355, 2.363, 0.03089, 2.175, 0.03089, 1.636, 0.01355, 1.839, 0.01355, 1.839, 0.03089, 1.636, 0.03089, 1.448, 0.01355, 1.636, 0.01355, 1.636, 0.03089, 1.448, 0.03089, 2.363, 0.01355, 2.566, 0.01355, 2.566, 0.03089, 2.363, 0.03089, 1.839, 0.01355, 2.027, 0.01355, 2.027, 0.03089, 1.839, 0.03089, 2.566, 0.01355, 2.754, 0.01355, 2.754, 0.03089, 2.566, 0.03089, 2.027, 0.01355, 2.171, 0.01355, 2.171, 0.03089, 2.027, 0.03089, 2.754, 0.01355, 2.898, 0.01355, 2.898, 0.03089, 2.754, 0.03089, 0.7244, 0.008854, 0.9124, 0.008854, 0.9124, 0.02619, 0.7244, 0.02619, -0.002279, 0.008854, 0.1857, 0.008854, 0.1857, 0.02619, -0.002279, 0.02619, 0.9124, 0.008854, 1.116, 0.008854, 1.116, 0.02619, 0.9124, 0.02619, 0.1857, 0.008854, 0.3891, 0.008854, 0.3891, 0.02619, 0.1857, 0.02619, 1.116, 0.008854, 1.304, 0.008854, 1.304, 0.02619, 1.116, 0.02619, 1.095, 0.9623, 1.243, 0.9623, 1.243, 0.9689, 1.095, 0.9689, 0.207, 0.9623, 0.3678, 0.9623, 0.3678, 0.9689, 0.207, 0.9689, 0.9337, 0.9623, 1.095, 0.9623, 1.095, 0.9689, 0.9337, 0.9689, 0.05847, 0.9623, 0.207, 0.9623, 0.207, 0.9689, 0.05847, 0.9689, 0.7852, 0.9623, 0.9337, 0.9623, 0.9337, 0.9689, 0.7852, 0.9689, 2.693, 0.967, 2.807, 0.967, 2.807, 0.9736, 2.693, 0.9736, 1.967, 0.967, 2.08, 0.967, 2.08, 0.9736, 1.967, 0.9736, 2.545, 0.967, 2.693, 0.967, 2.693, 0.9736, 2.545, 0.9736, 1.818, 0.967, 1.967, 0.967, 1.967, 0.9736, 1.818, 0.9736, 2.384, 0.967, 2.545, 0.967, 2.545, 0.9736, 2.384, 0.9736, 1.509, 0.967, 1.657, 0.967, 1.657, 0.9736, 1.509, 0.9736, 1.657, 0.967, 1.818, 0.967, 1.818, 0.9736, 1.657, 0.9736, 2.235, 0.967, 2.384, 0.967, 2.384, 0.9736, 2.235, 0.9736, 0.5164, 0.9623, 0.6301, 0.9623, 0.6301, 0.9689, 0.5164, 0.9689, 1.243, 0.9623, 1.357, 0.9623, 1.357, 0.9689, 1.243, 0.9689, 0.3678, 0.9623, 0.5164, 0.9623, 0.5164, 0.9689, 0.3678, 0.9689])
me_circle_002.materials.append(mat_material_005)
me_circle_002.update()

# ---- objects
ob_circle = bpy.data.objects.new('Circle', me_circle)
ob_circle_001 = bpy.data.objects.new('Circle.001', me_circle_001)
ob_circle_002 = bpy.data.objects.new('Circle.002', me_circle_002)

# ---- transforms, parenting, visibility, modifiers, constraints
ob_circle.location = (0.0, 0.0, 0.0)
_m = ob_circle.modifiers.new('Subdivision', 'SUBSURF')
_m = ob_circle.modifiers.new('Auto Smooth', 'NODES')
_m.node_group = ng_auto_smooth
_gi = [s.identifier for s in ng_auto_smooth.interface.items_tree if s.item_type == 'SOCKET' and s.in_out == 'INPUT']
_m[_gi[1]] = 0.5236  # Angle
ob_circle_001.location = (0.0, 0.0, 0.0)
_m = ob_circle_001.modifiers.new('Subdivision', 'SUBSURF')
_m = ob_circle_001.modifiers.new('Auto Smooth', 'NODES')
_m.node_group = ng_auto_smooth
_gi = [s.identifier for s in ng_auto_smooth.interface.items_tree if s.item_type == 'SOCKET' and s.in_out == 'INPUT']
_m[_gi[1]] = 0.5236  # Angle
ob_circle_002.location = (0.0, 0.0, 0.0)
_m = ob_circle_002.modifiers.new('Subdivision', 'SUBSURF')
_m = ob_circle_002.modifiers.new('Auto Smooth', 'NODES')
_m.node_group = ng_auto_smooth
_gi = [s.identifier for s in ng_auto_smooth.interface.items_tree if s.item_type == 'SOCKET' and s.in_out == 'INPUT']
_m[_gi[1]] = 0.5236  # Angle

# ---- collection membership
col_collection.objects.link(ob_circle)
col_collection.objects.link(ob_circle_001)
col_collection.objects.link(ob_circle_002)

# ---- scene / render settings (as saved in the file)
scene.frame_start = 1; scene.frame_end = 250; scene.frame_set(1)
scene.render.engine = 'BLENDER_EEVEE_NEXT'
scene.cycles.sampling_pattern = 'TABULATED_SOBOL'
scene.eevee.use_raytracing = True
scene.view_settings.view_transform = 'Filmic'
bpy.context.view_layer.update()

# ---- added for rendering (the .blend has no active camera and no usable light): camera, sun
cam_auto = bpy.data.cameras.new('AutoCamera')
cam_auto.lens = 50.0
cam_auto.sensor_width = 36.0
cam_auto.clip_end = 1000.0
ob_auto_camera = bpy.data.objects.new('AutoCamera', cam_auto)
scene.collection.objects.link(ob_auto_camera)
ob_auto_camera.location = (3.63546, -4.36255, 4.30837)
ob_auto_camera.rotation_euler = (1.09748, -7.21219e-08, 0.694738)
scene.camera = ob_auto_camera
light_auto_sun = bpy.data.lights.new('AutoSun', 'SUN')
light_auto_sun.energy = 3.0
light_auto_sun.angle = 0.0523599
ob_auto_sun = bpy.data.objects.new('AutoSun', light_auto_sun)
scene.collection.objects.link(ob_auto_sun)
ob_auto_sun.rotation_euler = (0.872665, 0.174533, 0.523599)
bpy.context.view_layer.update()
